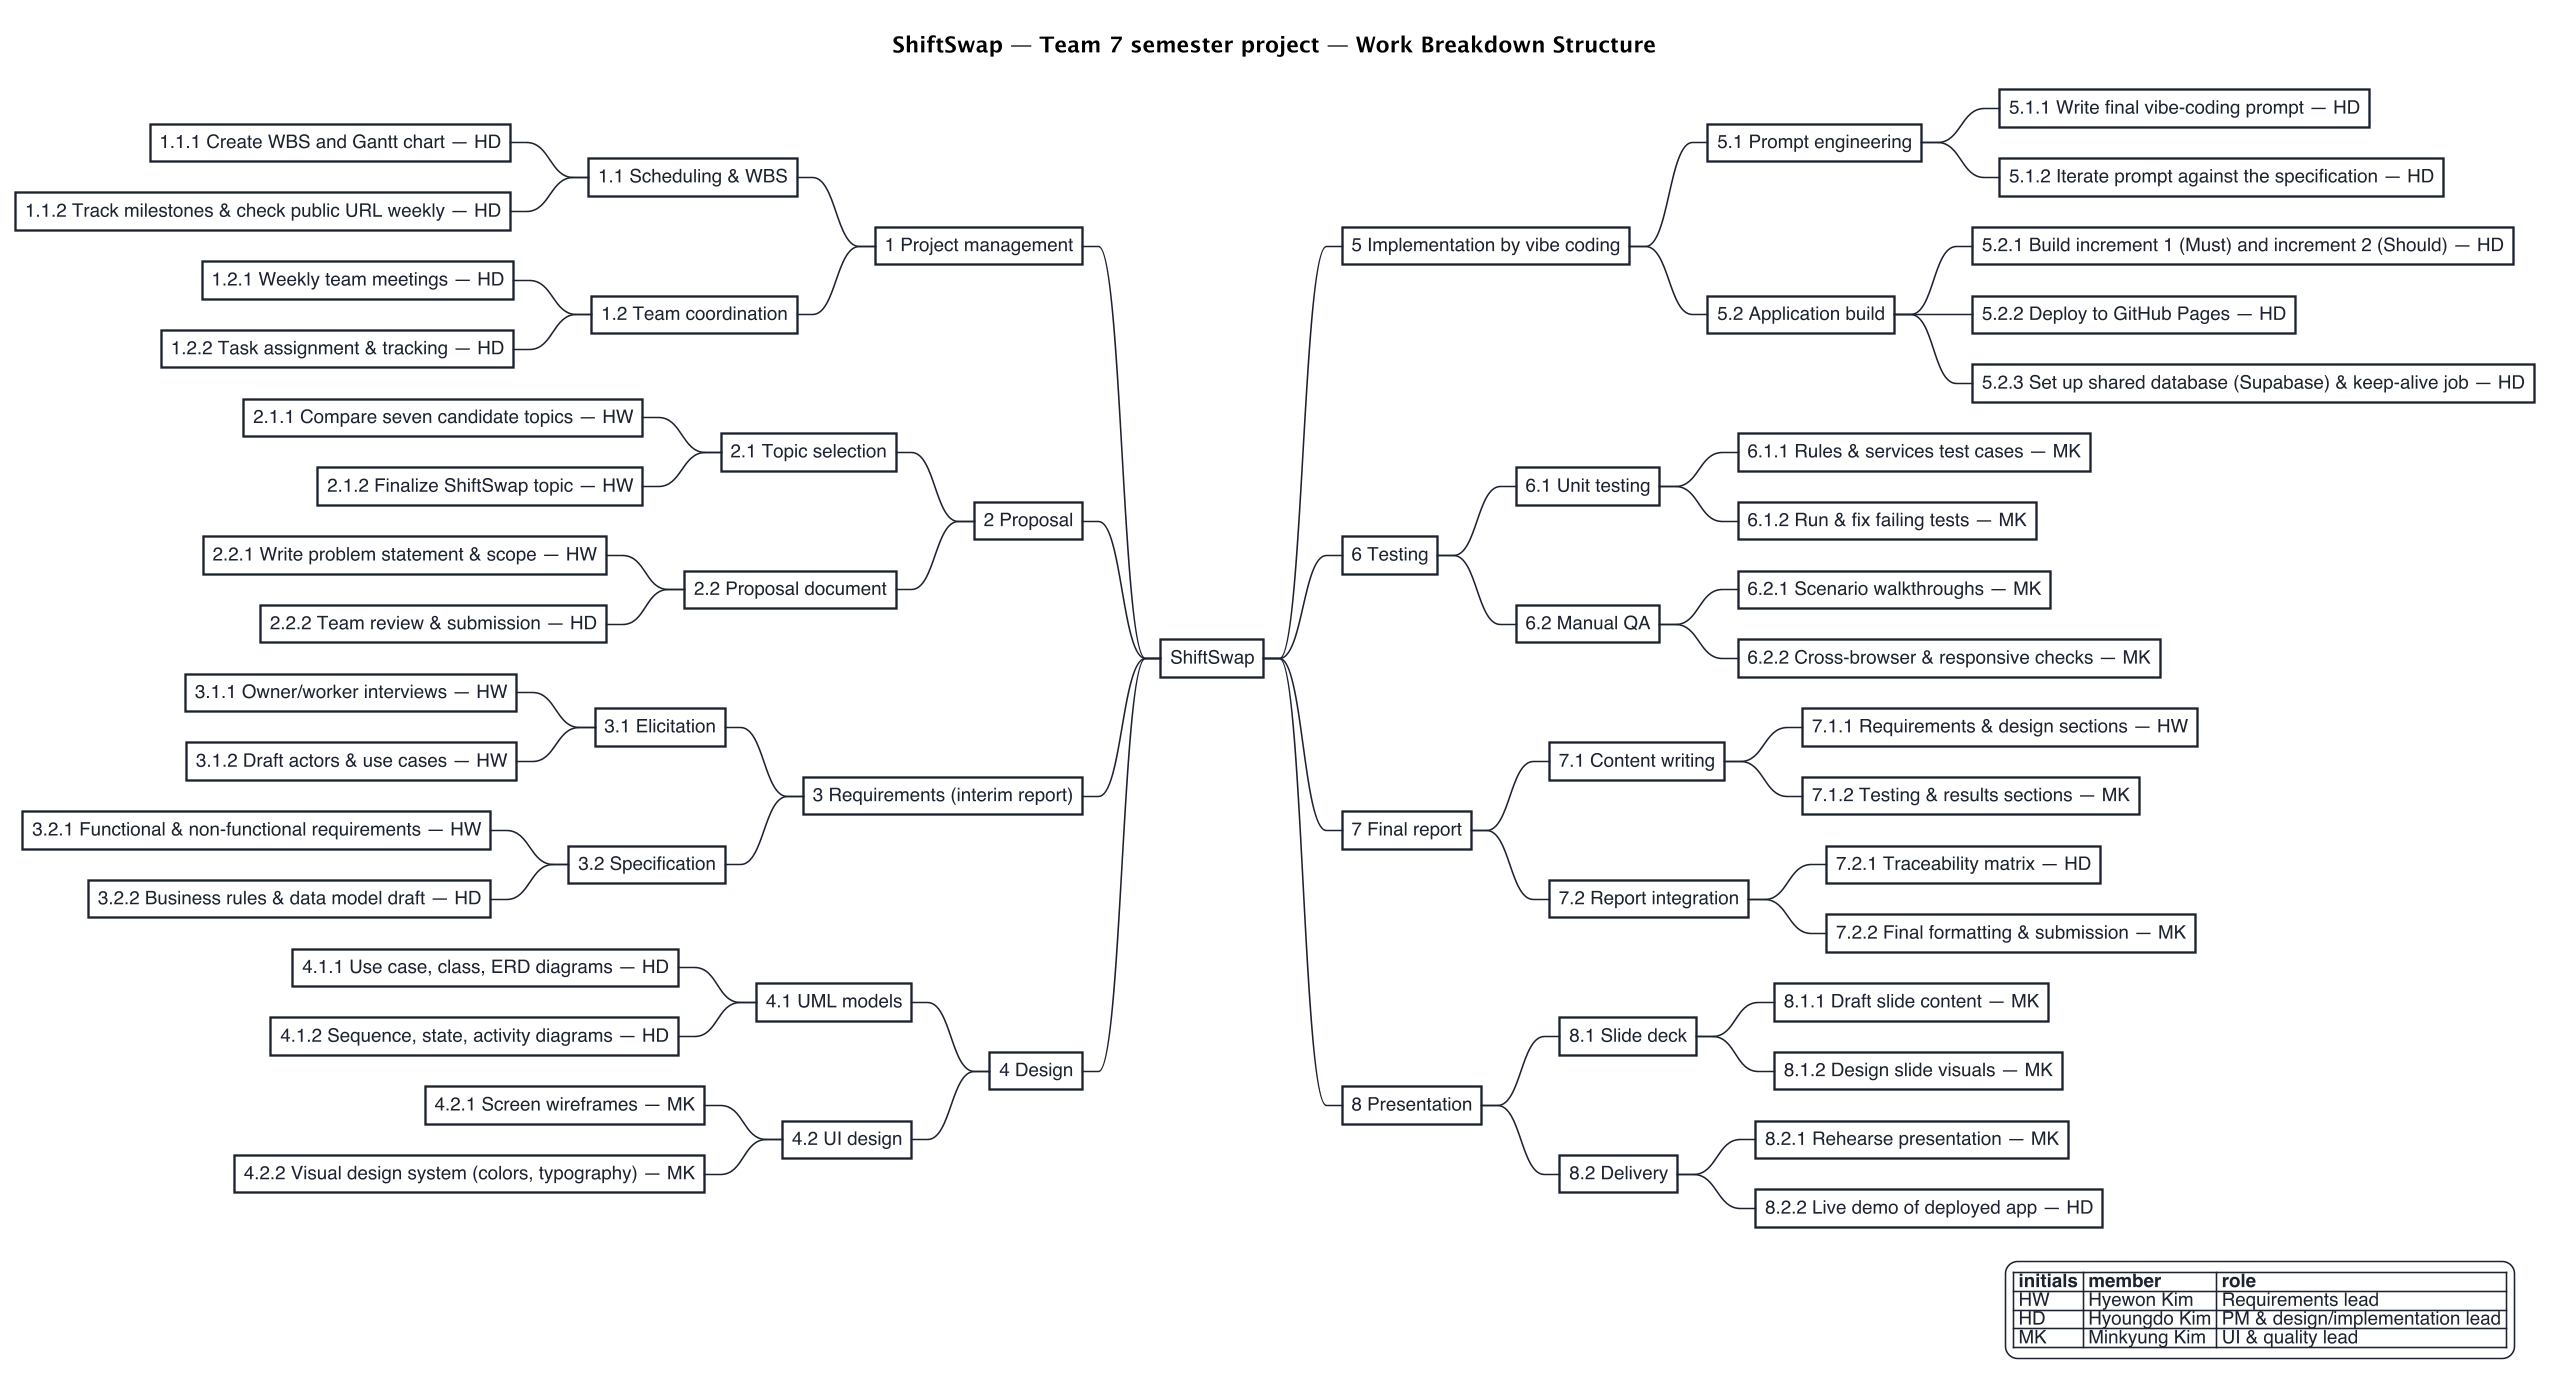

The diagram above was rendered by PlantUML. Its source (embedded in the PNG):
@startmindmap wbs
skinparamlocked dpi 150
<style>
mindmapDiagram {
  BackGroundColor white
  LineColor #1C2230
  FontColor #1C2230
  FontName Helvetica
  FontSize 12
  node {
    RoundCorner 0
    Padding 6
    LineColor #1C2230
    BackGroundColor white
    HorizontalAlignment center
  }
}
</style>
title ShiftSwap — Team 7 semester project — Work Breakdown Structure

* ShiftSwap

left side

** 1 Project management
*** 1.1 Scheduling & WBS
**** 1.1.1 Create WBS and Gantt chart — HD
**** 1.1.2 Track milestones & check public URL weekly — HD
*** 1.2 Team coordination
**** 1.2.1 Weekly team meetings — HD
**** 1.2.2 Task assignment & tracking — HD

** 2 Proposal
*** 2.1 Topic selection
**** 2.1.1 Compare seven candidate topics — HW
**** 2.1.2 Finalize ShiftSwap topic — HW
*** 2.2 Proposal document
**** 2.2.1 Write problem statement & scope — HW
**** 2.2.2 Team review & submission — HD

** 3 Requirements (interim report)
*** 3.1 Elicitation
**** 3.1.1 Owner/worker interviews — HW
**** 3.1.2 Draft actors & use cases — HW
*** 3.2 Specification
**** 3.2.1 Functional & non-functional requirements — HW
**** 3.2.2 Business rules & data model draft — HD

** 4 Design
*** 4.1 UML models
**** 4.1.1 Use case, class, ERD diagrams — HD
**** 4.1.2 Sequence, state, activity diagrams — HD
*** 4.2 UI design
**** 4.2.1 Screen wireframes — MK
**** 4.2.2 Visual design system (colors, typography) — MK

right side

** 5 Implementation by vibe coding
*** 5.1 Prompt engineering
**** 5.1.1 Write final vibe-coding prompt — HD
**** 5.1.2 Iterate prompt against the specification — HD
*** 5.2 Application build
**** 5.2.1 Build increment 1 (Must) and increment 2 (Should) — HD
**** 5.2.2 Deploy to GitHub Pages — HD
**** 5.2.3 Set up shared database (Supabase) & keep-alive job — HD

** 6 Testing
*** 6.1 Unit testing
**** 6.1.1 Rules & services test cases — MK
**** 6.1.2 Run & fix failing tests — MK
*** 6.2 Manual QA
**** 6.2.1 Scenario walkthroughs — MK
**** 6.2.2 Cross-browser & responsive checks — MK

** 7 Final report
*** 7.1 Content writing
**** 7.1.1 Requirements & design sections — HW
**** 7.1.2 Testing & results sections — MK
*** 7.2 Report integration
**** 7.2.1 Traceability matrix — HD
**** 7.2.2 Final formatting & submission — MK

** 8 Presentation
*** 8.1 Slide deck
**** 8.1.1 Draft slide content — MK
**** 8.1.2 Design slide visuals — MK
*** 8.2 Delivery
**** 8.2.1 Rehearse presentation — MK
**** 8.2.2 Live demo of deployed app — HD

legend right
  |= initials |= member |= role |
  | HW | Hyewon Kim | Requirements lead |
  | HD | Hyoungdo Kim | PM & design/implementation lead |
  | MK | Minkyung Kim | UI & quality lead |
endlegend
@endmindmap